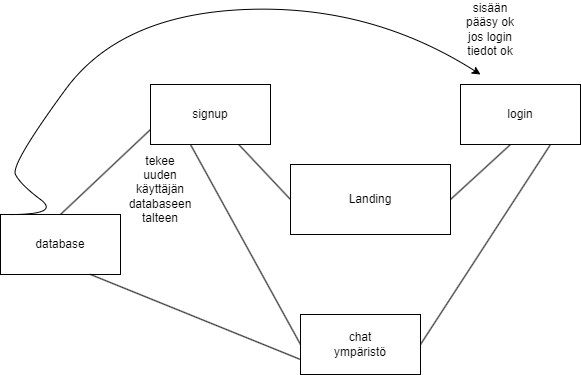

The diagram above was exported from draw.io. Its source (the exported page's mxGraphModel, read from the mxfile embedded in the PNG):
<mxGraphModel dx="782" dy="468" grid="1" gridSize="10" guides="1" tooltips="1" connect="1" arrows="1" fold="1" page="1" pageScale="1" pageWidth="827" pageHeight="1169" math="0" shadow="0">
  <root>
    <mxCell id="0" />
    <mxCell id="1" parent="0" />
    <mxCell id="vtx1z0elWKUqSQFhyp1L-1" value="" style="rounded=0;whiteSpace=wrap;html=1;" vertex="1" parent="1">
      <mxGeometry x="320" y="170" width="160" height="70" as="geometry" />
    </mxCell>
    <mxCell id="vtx1z0elWKUqSQFhyp1L-2" value="Landing" style="text;html=1;strokeColor=none;fillColor=none;align=center;verticalAlign=middle;whiteSpace=wrap;rounded=0;" vertex="1" parent="1">
      <mxGeometry x="370" y="190" width="60" height="30" as="geometry" />
    </mxCell>
    <mxCell id="vtx1z0elWKUqSQFhyp1L-4" value="" style="endArrow=none;html=1;rounded=0;exitX=0;exitY=0.5;exitDx=0;exitDy=0;" edge="1" parent="1" source="vtx1z0elWKUqSQFhyp1L-1" target="vtx1z0elWKUqSQFhyp1L-5">
      <mxGeometry width="50" height="50" relative="1" as="geometry">
        <mxPoint x="240" y="140" as="sourcePoint" />
        <mxPoint x="320" y="190" as="targetPoint" />
      </mxGeometry>
    </mxCell>
    <mxCell id="vtx1z0elWKUqSQFhyp1L-5" value="" style="rounded=0;whiteSpace=wrap;html=1;" vertex="1" parent="1">
      <mxGeometry x="180" y="90" width="120" height="60" as="geometry" />
    </mxCell>
    <mxCell id="vtx1z0elWKUqSQFhyp1L-6" value="signup" style="text;html=1;strokeColor=none;fillColor=none;align=center;verticalAlign=middle;whiteSpace=wrap;rounded=0;" vertex="1" parent="1">
      <mxGeometry x="210" y="105" width="60" height="30" as="geometry" />
    </mxCell>
    <mxCell id="vtx1z0elWKUqSQFhyp1L-7" value="" style="rounded=0;whiteSpace=wrap;html=1;" vertex="1" parent="1">
      <mxGeometry x="490" y="90" width="120" height="60" as="geometry" />
    </mxCell>
    <mxCell id="vtx1z0elWKUqSQFhyp1L-8" value="login" style="text;html=1;strokeColor=none;fillColor=none;align=center;verticalAlign=middle;whiteSpace=wrap;rounded=0;" vertex="1" parent="1">
      <mxGeometry x="520" y="105" width="60" height="30" as="geometry" />
    </mxCell>
    <mxCell id="vtx1z0elWKUqSQFhyp1L-9" value="" style="endArrow=none;html=1;rounded=0;exitX=1;exitY=0.5;exitDx=0;exitDy=0;" edge="1" parent="1" source="vtx1z0elWKUqSQFhyp1L-1">
      <mxGeometry width="50" height="50" relative="1" as="geometry">
        <mxPoint x="490" y="200" as="sourcePoint" />
        <mxPoint x="540" y="150" as="targetPoint" />
      </mxGeometry>
    </mxCell>
    <mxCell id="vtx1z0elWKUqSQFhyp1L-10" value="" style="endArrow=none;html=1;rounded=0;exitX=0;exitY=0.5;exitDx=0;exitDy=0;" edge="1" parent="1" source="vtx1z0elWKUqSQFhyp1L-12">
      <mxGeometry width="50" height="50" relative="1" as="geometry">
        <mxPoint x="310" y="340" as="sourcePoint" />
        <mxPoint x="220" y="150" as="targetPoint" />
      </mxGeometry>
    </mxCell>
    <mxCell id="vtx1z0elWKUqSQFhyp1L-11" value="" style="endArrow=none;html=1;rounded=0;exitX=1;exitY=0.5;exitDx=0;exitDy=0;" edge="1" parent="1" source="vtx1z0elWKUqSQFhyp1L-12">
      <mxGeometry width="50" height="50" relative="1" as="geometry">
        <mxPoint x="470" y="340" as="sourcePoint" />
        <mxPoint x="580" y="150" as="targetPoint" />
      </mxGeometry>
    </mxCell>
    <mxCell id="vtx1z0elWKUqSQFhyp1L-12" value="" style="rounded=0;whiteSpace=wrap;html=1;" vertex="1" parent="1">
      <mxGeometry x="330" y="320" width="120" height="60" as="geometry" />
    </mxCell>
    <mxCell id="vtx1z0elWKUqSQFhyp1L-13" value="chat ympäristö" style="text;html=1;strokeColor=none;fillColor=none;align=center;verticalAlign=middle;whiteSpace=wrap;rounded=0;" vertex="1" parent="1">
      <mxGeometry x="360" y="335" width="60" height="30" as="geometry" />
    </mxCell>
    <mxCell id="vtx1z0elWKUqSQFhyp1L-14" value="database" style="rounded=0;whiteSpace=wrap;html=1;" vertex="1" parent="1">
      <mxGeometry x="30" y="220" width="120" height="60" as="geometry" />
    </mxCell>
    <mxCell id="vtx1z0elWKUqSQFhyp1L-15" value="" style="endArrow=none;html=1;rounded=0;exitX=0.5;exitY=0;exitDx=0;exitDy=0;entryX=0;entryY=0.75;entryDx=0;entryDy=0;" edge="1" parent="1" source="vtx1z0elWKUqSQFhyp1L-14" target="vtx1z0elWKUqSQFhyp1L-5">
      <mxGeometry width="50" height="50" relative="1" as="geometry">
        <mxPoint x="130" y="170" as="sourcePoint" />
        <mxPoint x="180" y="120" as="targetPoint" />
      </mxGeometry>
    </mxCell>
    <mxCell id="vtx1z0elWKUqSQFhyp1L-16" value="tekee uuden käyttäjän databaseen talteen" style="text;html=1;strokeColor=none;fillColor=none;align=center;verticalAlign=middle;whiteSpace=wrap;rounded=0;" vertex="1" parent="1">
      <mxGeometry x="160" y="180" width="60" height="30" as="geometry" />
    </mxCell>
    <mxCell id="vtx1z0elWKUqSQFhyp1L-20" value="" style="curved=1;endArrow=classic;html=1;rounded=0;" edge="1" parent="1">
      <mxGeometry width="50" height="50" relative="1" as="geometry">
        <mxPoint x="40" y="220" as="sourcePoint" />
        <mxPoint x="510" y="80" as="targetPoint" />
        <Array as="points">
          <mxPoint x="90" y="220" />
          <mxPoint x="50" y="190" />
          <mxPoint x="40" y="170" />
          <mxPoint x="150" y="20" />
          <mxPoint x="400" y="10" />
        </Array>
      </mxGeometry>
    </mxCell>
    <mxCell id="vtx1z0elWKUqSQFhyp1L-21" value="sisään pääsy ok jos login tiedot ok" style="text;html=1;strokeColor=none;fillColor=none;align=center;verticalAlign=middle;whiteSpace=wrap;rounded=0;" vertex="1" parent="1">
      <mxGeometry x="490" y="20" width="60" height="30" as="geometry" />
    </mxCell>
    <mxCell id="vtx1z0elWKUqSQFhyp1L-22" value="" style="endArrow=none;html=1;rounded=0;exitX=0.75;exitY=1;exitDx=0;exitDy=0;entryX=0;entryY=0.75;entryDx=0;entryDy=0;" edge="1" parent="1" source="vtx1z0elWKUqSQFhyp1L-14" target="vtx1z0elWKUqSQFhyp1L-12">
      <mxGeometry width="50" height="50" relative="1" as="geometry">
        <mxPoint x="340" y="430" as="sourcePoint" />
        <mxPoint x="390" y="380" as="targetPoint" />
      </mxGeometry>
    </mxCell>
  </root>
</mxGraphModel>